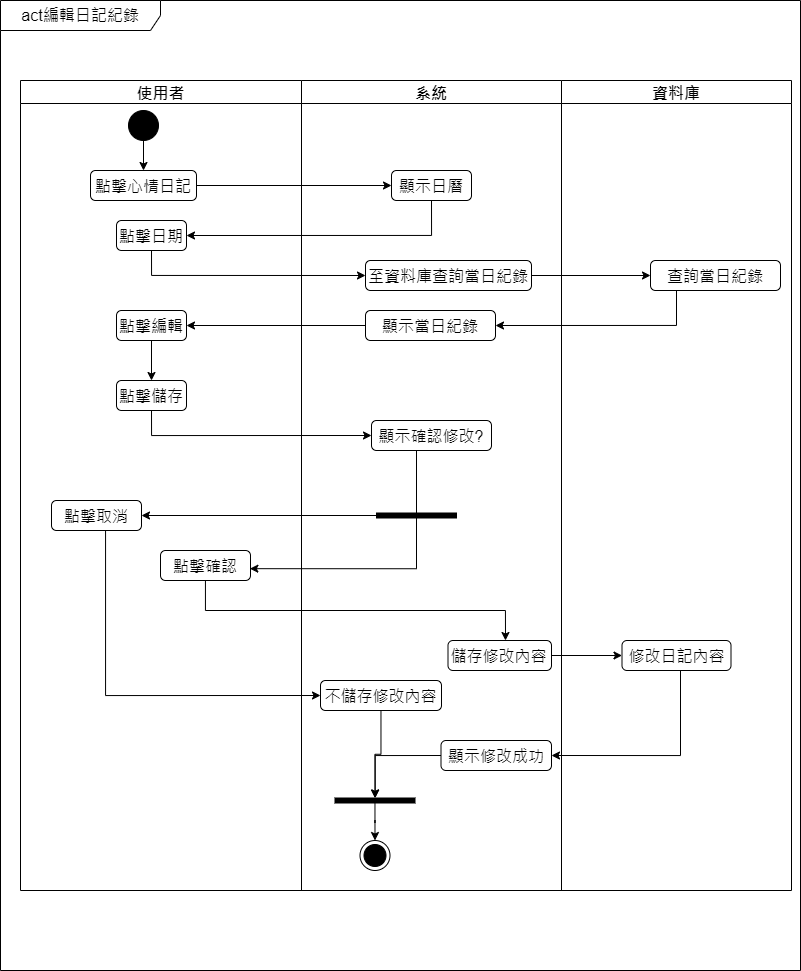

The diagram above was exported from draw.io. Its source (the exported page's mxGraphModel, read from the mxfile embedded in the PNG):
<mxGraphModel dx="874" dy="1584" grid="1" gridSize="10" guides="1" tooltips="1" connect="1" arrows="1" fold="1" page="1" pageScale="1" pageWidth="827" pageHeight="1169" math="0" shadow="0">
  <root>
    <mxCell id="0" />
    <mxCell id="1" parent="0" />
    <mxCell id="FGUmdViLBalm9eTnn5NJ-1" value="act編輯日記紀錄" style="shape=umlFrame;whiteSpace=wrap;html=1;pointerEvents=0;recursiveResize=0;container=1;collapsible=0;width=160;fontSize=16;" parent="1" vertex="1">
      <mxGeometry x="150" y="-40" width="800" height="970" as="geometry" />
    </mxCell>
    <mxCell id="FGUmdViLBalm9eTnn5NJ-2" value="使用者" style="swimlane;fontSize=16;" parent="FGUmdViLBalm9eTnn5NJ-1" vertex="1">
      <mxGeometry x="20" y="80" width="281" height="810" as="geometry" />
    </mxCell>
    <mxCell id="FGUmdViLBalm9eTnn5NJ-3" style="edgeStyle=orthogonalEdgeStyle;rounded=0;orthogonalLoop=1;jettySize=auto;html=1;exitX=0.5;exitY=1;exitDx=0;exitDy=0;entryX=0.5;entryY=0;entryDx=0;entryDy=0;fontSize=16;" parent="FGUmdViLBalm9eTnn5NJ-2" source="FGUmdViLBalm9eTnn5NJ-4" target="FGUmdViLBalm9eTnn5NJ-5" edge="1">
      <mxGeometry relative="1" as="geometry" />
    </mxCell>
    <mxCell id="FGUmdViLBalm9eTnn5NJ-4" value="" style="ellipse;fillColor=strokeColor;html=1;fontSize=16;" parent="FGUmdViLBalm9eTnn5NJ-2" vertex="1">
      <mxGeometry x="108" y="30" width="30" height="30" as="geometry" />
    </mxCell>
    <mxCell id="FGUmdViLBalm9eTnn5NJ-5" value="點擊心情日記" style="html=1;align=center;verticalAlign=top;rounded=1;absoluteArcSize=1;arcSize=10;dashed=0;whiteSpace=wrap;fontSize=16;" parent="FGUmdViLBalm9eTnn5NJ-2" vertex="1">
      <mxGeometry x="70" y="90" width="106" height="30" as="geometry" />
    </mxCell>
    <mxCell id="FGUmdViLBalm9eTnn5NJ-7" value="點擊日期" style="html=1;align=center;verticalAlign=top;rounded=1;absoluteArcSize=1;arcSize=10;dashed=0;whiteSpace=wrap;fontSize=16;" parent="FGUmdViLBalm9eTnn5NJ-2" vertex="1">
      <mxGeometry x="96" y="140" width="70" height="30" as="geometry" />
    </mxCell>
    <mxCell id="chclGa1ygSBSayGvykrK-25" style="edgeStyle=orthogonalEdgeStyle;rounded=0;orthogonalLoop=1;jettySize=auto;html=1;entryX=0.5;entryY=0;entryDx=0;entryDy=0;fontSize=16;" parent="FGUmdViLBalm9eTnn5NJ-2" source="FGUmdViLBalm9eTnn5NJ-19" target="J_-NIE4ZZAJG6vilTG4K-3" edge="1">
      <mxGeometry relative="1" as="geometry" />
    </mxCell>
    <mxCell id="FGUmdViLBalm9eTnn5NJ-19" value="點擊編輯" style="html=1;align=center;verticalAlign=top;rounded=1;absoluteArcSize=1;arcSize=10;dashed=0;whiteSpace=wrap;fontSize=16;" parent="FGUmdViLBalm9eTnn5NJ-2" vertex="1">
      <mxGeometry x="96" y="230" width="70" height="30" as="geometry" />
    </mxCell>
    <mxCell id="J_-NIE4ZZAJG6vilTG4K-3" value="點擊儲存" style="html=1;align=center;verticalAlign=top;rounded=1;absoluteArcSize=1;arcSize=10;dashed=0;whiteSpace=wrap;fontSize=16;" parent="FGUmdViLBalm9eTnn5NJ-2" vertex="1">
      <mxGeometry x="96" y="300" width="70" height="30" as="geometry" />
    </mxCell>
    <mxCell id="J_-NIE4ZZAJG6vilTG4K-12" value="點擊取消" style="html=1;align=center;verticalAlign=top;rounded=1;absoluteArcSize=1;arcSize=10;dashed=0;whiteSpace=wrap;fontSize=16;" parent="FGUmdViLBalm9eTnn5NJ-2" vertex="1">
      <mxGeometry x="31" y="420" width="90" height="30" as="geometry" />
    </mxCell>
    <mxCell id="J_-NIE4ZZAJG6vilTG4K-18" value="點擊確認" style="html=1;align=center;verticalAlign=top;rounded=1;absoluteArcSize=1;arcSize=10;dashed=0;whiteSpace=wrap;fontSize=16;" parent="FGUmdViLBalm9eTnn5NJ-2" vertex="1">
      <mxGeometry x="140" y="470" width="90" height="30" as="geometry" />
    </mxCell>
    <mxCell id="J_-NIE4ZZAJG6vilTG4K-35" value="資料庫" style="swimlane;fontSize=16;" parent="FGUmdViLBalm9eTnn5NJ-1" vertex="1">
      <mxGeometry x="561" y="80" width="230" height="810" as="geometry" />
    </mxCell>
    <mxCell id="J_-NIE4ZZAJG6vilTG4K-38" value="修改日記內容" style="html=1;align=center;verticalAlign=top;rounded=1;absoluteArcSize=1;arcSize=10;dashed=0;whiteSpace=wrap;fontSize=16;" parent="J_-NIE4ZZAJG6vilTG4K-35" vertex="1">
      <mxGeometry x="60.5" y="560" width="109" height="30" as="geometry" />
    </mxCell>
    <mxCell id="chclGa1ygSBSayGvykrK-13" value="查詢當日紀錄" style="html=1;align=center;verticalAlign=top;rounded=1;absoluteArcSize=1;arcSize=10;dashed=0;whiteSpace=wrap;fontSize=16;" parent="J_-NIE4ZZAJG6vilTG4K-35" vertex="1">
      <mxGeometry x="89" y="180" width="130" height="30" as="geometry" />
    </mxCell>
    <mxCell id="FGUmdViLBalm9eTnn5NJ-9" value="系統" style="swimlane;fontSize=16;" parent="1" vertex="1">
      <mxGeometry x="451" y="40" width="260" height="810" as="geometry" />
    </mxCell>
    <mxCell id="chclGa1ygSBSayGvykrK-1" value="系統" style="swimlane;fontSize=16;" parent="FGUmdViLBalm9eTnn5NJ-9" vertex="1">
      <mxGeometry width="260" height="810" as="geometry" />
    </mxCell>
    <mxCell id="chclGa1ygSBSayGvykrK-16" value="顯示當日紀錄" style="html=1;align=center;verticalAlign=top;rounded=1;absoluteArcSize=1;arcSize=10;dashed=0;whiteSpace=wrap;fontSize=16;" parent="chclGa1ygSBSayGvykrK-1" vertex="1">
      <mxGeometry x="64" y="230" width="130" height="30" as="geometry" />
    </mxCell>
    <mxCell id="FGUmdViLBalm9eTnn5NJ-10" value="顯示日曆" style="html=1;align=center;verticalAlign=top;rounded=1;absoluteArcSize=1;arcSize=10;dashed=0;whiteSpace=wrap;fontSize=16;" parent="chclGa1ygSBSayGvykrK-1" vertex="1">
      <mxGeometry x="90" y="90" width="80" height="30" as="geometry" />
    </mxCell>
    <mxCell id="J_-NIE4ZZAJG6vilTG4K-9" value="顯示確認修改?" style="html=1;align=center;verticalAlign=top;rounded=1;absoluteArcSize=1;arcSize=10;dashed=0;whiteSpace=wrap;fontSize=16;" parent="chclGa1ygSBSayGvykrK-1" vertex="1">
      <mxGeometry x="70" y="340" width="120" height="30" as="geometry" />
    </mxCell>
    <mxCell id="J_-NIE4ZZAJG6vilTG4K-28" value="" style="html=1;points=[];perimeter=orthogonalPerimeter;fillColor=strokeColor;rotation=90;fontSize=16;" parent="chclGa1ygSBSayGvykrK-1" vertex="1">
      <mxGeometry x="112.5" y="395" width="5" height="80" as="geometry" />
    </mxCell>
    <mxCell id="FGUmdViLBalm9eTnn5NJ-17" value="至資料庫查詢當日紀錄" style="html=1;align=center;verticalAlign=top;rounded=1;absoluteArcSize=1;arcSize=10;dashed=0;whiteSpace=wrap;fontSize=16;" parent="chclGa1ygSBSayGvykrK-1" vertex="1">
      <mxGeometry x="64" y="180" width="166" height="30" as="geometry" />
    </mxCell>
    <mxCell id="FGUmdViLBalm9eTnn5NJ-13" value="" style="ellipse;html=1;shape=endState;fillColor=strokeColor;fontSize=16;" parent="chclGa1ygSBSayGvykrK-1" vertex="1">
      <mxGeometry x="58.5" y="760" width="30" height="30" as="geometry" />
    </mxCell>
    <mxCell id="1e3Udf2uWiUXT5Wov6bU-3" style="edgeStyle=orthogonalEdgeStyle;rounded=0;orthogonalLoop=1;jettySize=auto;html=1;fontSize=16;" parent="chclGa1ygSBSayGvykrK-1" source="chclGa1ygSBSayGvykrK-4" target="J_-NIE4ZZAJG6vilTG4K-32" edge="1">
      <mxGeometry relative="1" as="geometry" />
    </mxCell>
    <mxCell id="chclGa1ygSBSayGvykrK-4" value="不儲存修改內容" style="html=1;align=center;verticalAlign=top;rounded=1;absoluteArcSize=1;arcSize=10;dashed=0;whiteSpace=wrap;fontSize=16;" parent="chclGa1ygSBSayGvykrK-1" vertex="1">
      <mxGeometry x="19" y="600" width="121" height="30" as="geometry" />
    </mxCell>
    <mxCell id="J_-NIE4ZZAJG6vilTG4K-20" value="儲存修改內容" style="html=1;align=center;verticalAlign=top;rounded=1;absoluteArcSize=1;arcSize=10;dashed=0;whiteSpace=wrap;fontSize=16;" parent="chclGa1ygSBSayGvykrK-1" vertex="1">
      <mxGeometry x="146.5" y="560" width="103.5" height="30" as="geometry" />
    </mxCell>
    <mxCell id="1e3Udf2uWiUXT5Wov6bU-2" style="edgeStyle=orthogonalEdgeStyle;rounded=0;orthogonalLoop=1;jettySize=auto;html=1;fontSize=16;" parent="chclGa1ygSBSayGvykrK-1" source="J_-NIE4ZZAJG6vilTG4K-32" target="FGUmdViLBalm9eTnn5NJ-13" edge="1">
      <mxGeometry relative="1" as="geometry" />
    </mxCell>
    <mxCell id="J_-NIE4ZZAJG6vilTG4K-32" value="" style="html=1;points=[];perimeter=orthogonalPerimeter;fillColor=strokeColor;rotation=90;fontSize=16;" parent="chclGa1ygSBSayGvykrK-1" vertex="1">
      <mxGeometry x="71" y="680" width="5" height="80" as="geometry" />
    </mxCell>
    <mxCell id="N9FjyVqKPXXEKI_eAgX7-3" style="edgeStyle=orthogonalEdgeStyle;rounded=0;orthogonalLoop=1;jettySize=auto;html=1;exitX=0;exitY=0.5;exitDx=0;exitDy=0;entryX=0.005;entryY=0.497;entryDx=0;entryDy=0;entryPerimeter=0;fontSize=16;" edge="1" parent="chclGa1ygSBSayGvykrK-1" source="1e3Udf2uWiUXT5Wov6bU-5" target="J_-NIE4ZZAJG6vilTG4K-32">
      <mxGeometry relative="1" as="geometry" />
    </mxCell>
    <mxCell id="1e3Udf2uWiUXT5Wov6bU-5" value="顯示修改成功" style="html=1;align=center;verticalAlign=top;rounded=1;absoluteArcSize=1;arcSize=10;dashed=0;whiteSpace=wrap;fontSize=16;" parent="chclGa1ygSBSayGvykrK-1" vertex="1">
      <mxGeometry x="139.5" y="660" width="110.5" height="30" as="geometry" />
    </mxCell>
    <mxCell id="FGUmdViLBalm9eTnn5NJ-15" style="edgeStyle=orthogonalEdgeStyle;rounded=0;orthogonalLoop=1;jettySize=auto;html=1;exitX=0.5;exitY=1;exitDx=0;exitDy=0;entryX=1;entryY=0.5;entryDx=0;entryDy=0;fontSize=16;" parent="1" source="FGUmdViLBalm9eTnn5NJ-10" target="FGUmdViLBalm9eTnn5NJ-7" edge="1">
      <mxGeometry relative="1" as="geometry" />
    </mxCell>
    <mxCell id="FGUmdViLBalm9eTnn5NJ-14" style="edgeStyle=orthogonalEdgeStyle;rounded=0;orthogonalLoop=1;jettySize=auto;html=1;exitX=1;exitY=0.5;exitDx=0;exitDy=0;entryX=0;entryY=0.5;entryDx=0;entryDy=0;fontSize=16;" parent="1" source="FGUmdViLBalm9eTnn5NJ-5" target="FGUmdViLBalm9eTnn5NJ-10" edge="1">
      <mxGeometry relative="1" as="geometry" />
    </mxCell>
    <mxCell id="FGUmdViLBalm9eTnn5NJ-18" style="edgeStyle=orthogonalEdgeStyle;rounded=0;orthogonalLoop=1;jettySize=auto;html=1;exitX=0.5;exitY=1;exitDx=0;exitDy=0;entryX=0;entryY=0.5;entryDx=0;entryDy=0;fontSize=16;" parent="1" source="FGUmdViLBalm9eTnn5NJ-7" target="FGUmdViLBalm9eTnn5NJ-17" edge="1">
      <mxGeometry relative="1" as="geometry" />
    </mxCell>
    <mxCell id="J_-NIE4ZZAJG6vilTG4K-19" style="edgeStyle=orthogonalEdgeStyle;rounded=0;orthogonalLoop=1;jettySize=auto;html=1;entryX=0.993;entryY=0.606;entryDx=0;entryDy=0;entryPerimeter=0;fontSize=16;" parent="1" source="J_-NIE4ZZAJG6vilTG4K-9" target="J_-NIE4ZZAJG6vilTG4K-18" edge="1">
      <mxGeometry relative="1" as="geometry">
        <Array as="points">
          <mxPoint x="566" y="528" />
        </Array>
      </mxGeometry>
    </mxCell>
    <mxCell id="eZrs7mpClatFkwqcxlEO-1" style="edgeStyle=orthogonalEdgeStyle;rounded=0;orthogonalLoop=1;jettySize=auto;html=1;entryX=0;entryY=0.5;entryDx=0;entryDy=0;fontSize=16;" parent="1" source="J_-NIE4ZZAJG6vilTG4K-20" target="J_-NIE4ZZAJG6vilTG4K-38" edge="1">
      <mxGeometry relative="1" as="geometry" />
    </mxCell>
    <mxCell id="chclGa1ygSBSayGvykrK-14" style="edgeStyle=orthogonalEdgeStyle;rounded=0;orthogonalLoop=1;jettySize=auto;html=1;entryX=0;entryY=0.5;entryDx=0;entryDy=0;fontSize=16;exitX=1;exitY=0.5;exitDx=0;exitDy=0;" parent="1" target="chclGa1ygSBSayGvykrK-13" edge="1" source="FGUmdViLBalm9eTnn5NJ-17">
      <mxGeometry relative="1" as="geometry">
        <mxPoint x="690" y="235" as="sourcePoint" />
      </mxGeometry>
    </mxCell>
    <mxCell id="chclGa1ygSBSayGvykrK-17" style="edgeStyle=orthogonalEdgeStyle;rounded=0;orthogonalLoop=1;jettySize=auto;html=1;entryX=1;entryY=0.5;entryDx=0;entryDy=0;fontSize=16;" parent="1" source="chclGa1ygSBSayGvykrK-13" target="chclGa1ygSBSayGvykrK-16" edge="1">
      <mxGeometry relative="1" as="geometry">
        <Array as="points">
          <mxPoint x="826" y="285" />
        </Array>
      </mxGeometry>
    </mxCell>
    <mxCell id="chclGa1ygSBSayGvykrK-18" style="edgeStyle=orthogonalEdgeStyle;rounded=0;orthogonalLoop=1;jettySize=auto;html=1;entryX=1;entryY=0.5;entryDx=0;entryDy=0;fontSize=16;" parent="1" source="chclGa1ygSBSayGvykrK-16" target="FGUmdViLBalm9eTnn5NJ-19" edge="1">
      <mxGeometry relative="1" as="geometry" />
    </mxCell>
    <mxCell id="t-oiWmbWH7UovZbhiH8V-1" style="edgeStyle=orthogonalEdgeStyle;rounded=0;orthogonalLoop=1;jettySize=auto;html=1;entryX=0;entryY=0.5;entryDx=0;entryDy=0;fontSize=16;" parent="1" source="J_-NIE4ZZAJG6vilTG4K-12" target="chclGa1ygSBSayGvykrK-4" edge="1">
      <mxGeometry relative="1" as="geometry">
        <Array as="points">
          <mxPoint x="255" y="655" />
        </Array>
      </mxGeometry>
    </mxCell>
    <mxCell id="t-oiWmbWH7UovZbhiH8V-3" style="edgeStyle=orthogonalEdgeStyle;rounded=0;orthogonalLoop=1;jettySize=auto;html=1;entryX=1;entryY=0.5;entryDx=0;entryDy=0;fontSize=16;" parent="1" source="J_-NIE4ZZAJG6vilTG4K-28" target="J_-NIE4ZZAJG6vilTG4K-12" edge="1">
      <mxGeometry relative="1" as="geometry" />
    </mxCell>
    <mxCell id="t-oiWmbWH7UovZbhiH8V-7" value="" style="edgeStyle=orthogonalEdgeStyle;rounded=0;orthogonalLoop=1;jettySize=auto;html=1;fontSize=16;" parent="1" source="J_-NIE4ZZAJG6vilTG4K-18" edge="1">
      <mxGeometry relative="1" as="geometry">
        <Array as="points">
          <mxPoint x="355" y="570" />
          <mxPoint x="655" y="570" />
        </Array>
        <mxPoint x="355" y="540" as="sourcePoint" />
        <mxPoint x="655" y="600" as="targetPoint" />
      </mxGeometry>
    </mxCell>
    <mxCell id="1e3Udf2uWiUXT5Wov6bU-6" style="edgeStyle=orthogonalEdgeStyle;rounded=0;orthogonalLoop=1;jettySize=auto;html=1;entryX=1;entryY=0.5;entryDx=0;entryDy=0;fontSize=16;" parent="1" source="J_-NIE4ZZAJG6vilTG4K-38" target="1e3Udf2uWiUXT5Wov6bU-5" edge="1">
      <mxGeometry relative="1" as="geometry">
        <Array as="points">
          <mxPoint x="830" y="715" />
        </Array>
      </mxGeometry>
    </mxCell>
    <mxCell id="N9FjyVqKPXXEKI_eAgX7-1" style="edgeStyle=orthogonalEdgeStyle;rounded=0;orthogonalLoop=1;jettySize=auto;html=1;exitX=0.5;exitY=1;exitDx=0;exitDy=0;entryX=0;entryY=0.5;entryDx=0;entryDy=0;fontSize=16;" edge="1" parent="1" source="J_-NIE4ZZAJG6vilTG4K-3" target="J_-NIE4ZZAJG6vilTG4K-9">
      <mxGeometry relative="1" as="geometry" />
    </mxCell>
  </root>
</mxGraphModel>